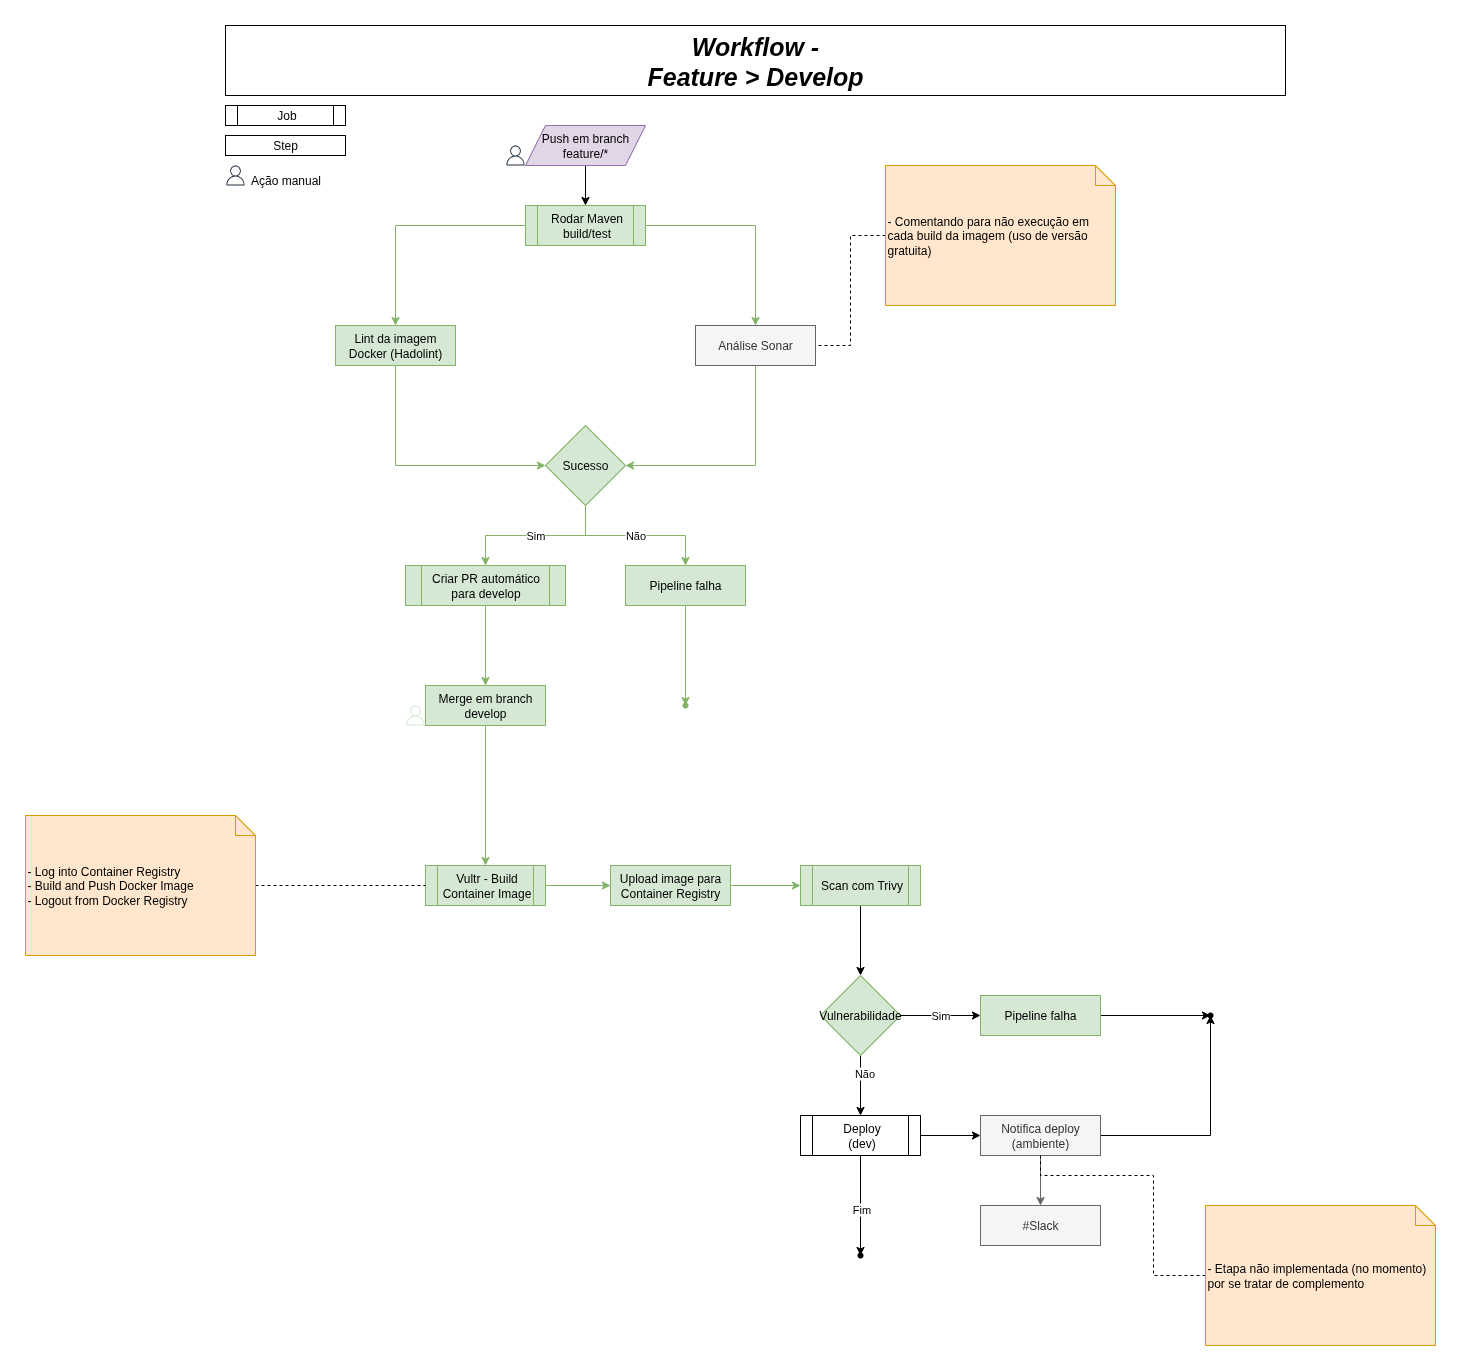

The diagram above was exported from draw.io. Its source (the exported page's mxGraphModel, read from the mxfile embedded in the PNG):
<mxGraphModel dx="3543" dy="1770" grid="1" gridSize="10" guides="1" tooltips="1" connect="1" arrows="1" fold="1" page="1" pageScale="1" pageWidth="850" pageHeight="1100" math="0" shadow="0">
  <root>
    <mxCell id="0" />
    <mxCell id="1" parent="0" />
    <mxCell id="2" value="Workflow - &lt;br&gt;Feature &amp;gt; Develop" style="rounded=0;whiteSpace=wrap;html=1;fontStyle=3;fontSize=25;" vertex="1" parent="1">
      <mxGeometry x="-540" y="40" width="1060" height="70" as="geometry" />
    </mxCell>
    <mxCell id="3" value="" style="edgeStyle=orthogonalEdgeStyle;rounded=0;orthogonalLoop=1;jettySize=auto;html=1;" edge="1" source="4" target="7" parent="1">
      <mxGeometry relative="1" as="geometry" />
    </mxCell>
    <mxCell id="4" value="Push em branch feature/*" style="shape=parallelogram;perimeter=parallelogramPerimeter;whiteSpace=wrap;html=1;fixedSize=1;strokeColor=#9673a6;align=center;verticalAlign=middle;fontFamily=Helvetica;fontSize=12;fillColor=#e1d5e7;" vertex="1" parent="1">
      <mxGeometry x="-240" y="140" width="120" height="40" as="geometry" />
    </mxCell>
    <mxCell id="5" value="" style="edgeStyle=orthogonalEdgeStyle;rounded=0;orthogonalLoop=1;jettySize=auto;html=1;exitX=0;exitY=0.5;exitDx=0;exitDy=0;entryX=0.5;entryY=0;entryDx=0;entryDy=0;fillColor=#d5e8d4;strokeColor=#82b366;" edge="1" source="7" target="9" parent="1">
      <mxGeometry relative="1" as="geometry">
        <Array as="points">
          <mxPoint x="-370" y="240" />
        </Array>
      </mxGeometry>
    </mxCell>
    <mxCell id="6" style="edgeStyle=orthogonalEdgeStyle;rounded=0;orthogonalLoop=1;jettySize=auto;html=1;fillColor=#d5e8d4;strokeColor=#82b366;" edge="1" source="7" target="11" parent="1">
      <mxGeometry relative="1" as="geometry" />
    </mxCell>
    <mxCell id="7" value="Rodar Maven build/test" style="shape=process;whiteSpace=wrap;html=1;backgroundOutline=1;fillColor=#d5e8d4;strokeColor=#82b366;" vertex="1" parent="1">
      <mxGeometry x="-240" y="220" width="120" height="40" as="geometry" />
    </mxCell>
    <mxCell id="8" value="" style="edgeStyle=orthogonalEdgeStyle;rounded=0;orthogonalLoop=1;jettySize=auto;html=1;entryX=0;entryY=0.5;entryDx=0;entryDy=0;fillColor=#d5e8d4;strokeColor=#82b366;" edge="1" source="9" target="14" parent="1">
      <mxGeometry relative="1" as="geometry">
        <mxPoint x="-370" y="440" as="targetPoint" />
        <Array as="points">
          <mxPoint x="-370" y="480" />
        </Array>
      </mxGeometry>
    </mxCell>
    <mxCell id="9" value="Lint da imagem Docker (Hadolint)" style="whiteSpace=wrap;html=1;fillColor=#d5e8d4;strokeColor=#82b366;" vertex="1" parent="1">
      <mxGeometry x="-430" y="340" width="120" height="40" as="geometry" />
    </mxCell>
    <mxCell id="10" style="edgeStyle=orthogonalEdgeStyle;rounded=0;orthogonalLoop=1;jettySize=auto;html=1;entryX=1;entryY=0.5;entryDx=0;entryDy=0;fillColor=#d5e8d4;strokeColor=#82b366;" edge="1" source="11" target="14" parent="1">
      <mxGeometry relative="1" as="geometry">
        <Array as="points">
          <mxPoint x="-10" y="480" />
        </Array>
      </mxGeometry>
    </mxCell>
    <mxCell id="11" value="&lt;span style=&quot;text-wrap-mode: nowrap;&quot;&gt;Análise Sonar&lt;/span&gt;" style="whiteSpace=wrap;html=1;fillColor=#f5f5f5;strokeColor=#666666;fontColor=#333333;" vertex="1" parent="1">
      <mxGeometry x="-70" y="340" width="120" height="40" as="geometry" />
    </mxCell>
    <mxCell id="12" value="Sim" style="edgeStyle=orthogonalEdgeStyle;rounded=0;orthogonalLoop=1;jettySize=auto;html=1;entryX=0.5;entryY=0;entryDx=0;entryDy=0;fillColor=#d5e8d4;strokeColor=#82b366;" edge="1" source="14" target="16" parent="1">
      <mxGeometry relative="1" as="geometry" />
    </mxCell>
    <mxCell id="13" value="Não" style="edgeStyle=orthogonalEdgeStyle;rounded=0;orthogonalLoop=1;jettySize=auto;html=1;fillColor=#d5e8d4;strokeColor=#82b366;" edge="1" source="14" target="18" parent="1">
      <mxGeometry relative="1" as="geometry" />
    </mxCell>
    <mxCell id="14" value="Sucesso" style="rhombus;whiteSpace=wrap;html=1;fillColor=#d5e8d4;strokeColor=#82b366;" vertex="1" parent="1">
      <mxGeometry x="-220" y="440" width="80" height="80" as="geometry" />
    </mxCell>
    <mxCell id="15" value="" style="edgeStyle=orthogonalEdgeStyle;rounded=0;orthogonalLoop=1;jettySize=auto;html=1;fillColor=#d5e8d4;strokeColor=#82b366;" edge="1" source="16" target="21" parent="1">
      <mxGeometry relative="1" as="geometry" />
    </mxCell>
    <mxCell id="16" value="&lt;span style=&quot;text-wrap-mode: nowrap;&quot;&gt;Criar PR automático &lt;br&gt;para develop&lt;/span&gt;" style="shape=process;whiteSpace=wrap;html=1;backgroundOutline=1;fillColor=#d5e8d4;strokeColor=#82b366;" vertex="1" parent="1">
      <mxGeometry x="-360" y="580" width="160" height="40" as="geometry" />
    </mxCell>
    <mxCell id="17" value="" style="edgeStyle=orthogonalEdgeStyle;rounded=0;orthogonalLoop=1;jettySize=auto;html=1;fillColor=#d5e8d4;strokeColor=#82b366;" edge="1" source="18" target="19" parent="1">
      <mxGeometry relative="1" as="geometry" />
    </mxCell>
    <mxCell id="18" value="&lt;span style=&quot;text-wrap-mode: nowrap;&quot;&gt;Pipeline falha&lt;/span&gt;" style="whiteSpace=wrap;html=1;fillColor=#d5e8d4;strokeColor=#82b366;" vertex="1" parent="1">
      <mxGeometry x="-140" y="580" width="120" height="40" as="geometry" />
    </mxCell>
    <mxCell id="19" value="" style="shape=waypoint;sketch=0;size=6;pointerEvents=1;points=[];fillColor=#d5e8d4;resizable=0;rotatable=0;perimeter=centerPerimeter;snapToPoint=1;strokeColor=#82b366;" vertex="1" parent="1">
      <mxGeometry x="-90" y="710" width="20" height="20" as="geometry" />
    </mxCell>
    <mxCell id="20" style="edgeStyle=orthogonalEdgeStyle;rounded=0;orthogonalLoop=1;jettySize=auto;html=1;fillColor=#d5e8d4;strokeColor=#82b366;" edge="1" source="21" target="23" parent="1">
      <mxGeometry relative="1" as="geometry" />
    </mxCell>
    <mxCell id="21" value="Merge em branch develop" style="whiteSpace=wrap;html=1;fillColor=#d5e8d4;strokeColor=#82b366;" vertex="1" parent="1">
      <mxGeometry x="-340" y="700" width="120" height="40" as="geometry" />
    </mxCell>
    <mxCell id="22" value="" style="edgeStyle=orthogonalEdgeStyle;rounded=0;orthogonalLoop=1;jettySize=auto;html=1;fillColor=#d5e8d4;strokeColor=#82b366;" edge="1" source="23" target="27" parent="1">
      <mxGeometry relative="1" as="geometry" />
    </mxCell>
    <mxCell id="23" value="Vultr - Build &lt;br&gt;Container Image" style="shape=process;whiteSpace=wrap;html=1;backgroundOutline=1;fillColor=#d5e8d4;strokeColor=#82b366;" vertex="1" parent="1">
      <mxGeometry x="-340" y="880" width="120" height="40" as="geometry" />
    </mxCell>
    <mxCell id="24" value="" style="edgeStyle=orthogonalEdgeStyle;rounded=0;orthogonalLoop=1;jettySize=auto;html=1;" edge="1" source="25" target="31" parent="1">
      <mxGeometry relative="1" as="geometry" />
    </mxCell>
    <mxCell id="25" value="&lt;span style=&quot;text-wrap-mode: nowrap;&quot;&gt;Scan com Trivy&lt;/span&gt;" style="shape=process;whiteSpace=wrap;html=1;backgroundOutline=1;fillColor=#d5e8d4;strokeColor=#82b366;" vertex="1" parent="1">
      <mxGeometry x="35" y="880" width="120" height="40" as="geometry" />
    </mxCell>
    <mxCell id="26" value="" style="edgeStyle=orthogonalEdgeStyle;rounded=0;orthogonalLoop=1;jettySize=auto;html=1;fillColor=#d5e8d4;strokeColor=#82b366;" edge="1" source="27" target="25" parent="1">
      <mxGeometry relative="1" as="geometry" />
    </mxCell>
    <mxCell id="27" value="Upload image para Container Registry" style="whiteSpace=wrap;html=1;fillColor=#d5e8d4;strokeColor=#82b366;" vertex="1" parent="1">
      <mxGeometry x="-155" y="880" width="120" height="40" as="geometry" />
    </mxCell>
    <mxCell id="28" value="Sim" style="edgeStyle=orthogonalEdgeStyle;rounded=0;orthogonalLoop=1;jettySize=auto;html=1;" edge="1" source="31" target="33" parent="1">
      <mxGeometry relative="1" as="geometry" />
    </mxCell>
    <mxCell id="29" value="" style="edgeStyle=orthogonalEdgeStyle;rounded=0;orthogonalLoop=1;jettySize=auto;html=1;" edge="1" source="31" target="38" parent="1">
      <mxGeometry relative="1" as="geometry" />
    </mxCell>
    <mxCell id="30" value="Não" style="edgeLabel;html=1;align=center;verticalAlign=middle;resizable=0;points=[];" vertex="1" connectable="0" parent="29">
      <mxGeometry x="-0.4063" y="2" relative="1" as="geometry">
        <mxPoint as="offset" />
      </mxGeometry>
    </mxCell>
    <mxCell id="31" value="Vulnerabilidade" style="rhombus;whiteSpace=wrap;html=1;fillColor=#d5e8d4;strokeColor=#82b366;" vertex="1" parent="1">
      <mxGeometry x="55" y="990" width="80" height="80" as="geometry" />
    </mxCell>
    <mxCell id="32" value="" style="edgeStyle=orthogonalEdgeStyle;rounded=0;orthogonalLoop=1;jettySize=auto;html=1;" edge="1" source="33" target="34" parent="1">
      <mxGeometry relative="1" as="geometry" />
    </mxCell>
    <mxCell id="33" value="&lt;span style=&quot;text-wrap-mode: nowrap;&quot;&gt;Pipeline falha&lt;/span&gt;" style="whiteSpace=wrap;html=1;fillColor=#d5e8d4;strokeColor=#82b366;" vertex="1" parent="1">
      <mxGeometry x="215" y="1010" width="120" height="40" as="geometry" />
    </mxCell>
    <mxCell id="34" value="" style="shape=waypoint;sketch=0;size=6;pointerEvents=1;points=[];fillColor=default;resizable=0;rotatable=0;perimeter=centerPerimeter;snapToPoint=1;" vertex="1" parent="1">
      <mxGeometry x="435" y="1020" width="20" height="20" as="geometry" />
    </mxCell>
    <mxCell id="35" value="" style="edgeStyle=orthogonalEdgeStyle;rounded=0;orthogonalLoop=1;jettySize=auto;html=1;" edge="1" source="38" target="39" parent="1">
      <mxGeometry relative="1" as="geometry" />
    </mxCell>
    <mxCell id="36" value="Fim" style="edgeLabel;html=1;align=center;verticalAlign=middle;resizable=0;points=[];" vertex="1" connectable="0" parent="35">
      <mxGeometry x="0.04" y="-1" relative="1" as="geometry">
        <mxPoint y="-1" as="offset" />
      </mxGeometry>
    </mxCell>
    <mxCell id="37" style="edgeStyle=orthogonalEdgeStyle;rounded=0;orthogonalLoop=1;jettySize=auto;html=1;entryX=0;entryY=0.5;entryDx=0;entryDy=0;" edge="1" source="38" target="46" parent="1">
      <mxGeometry relative="1" as="geometry" />
    </mxCell>
    <mxCell id="38" value="Deploy&lt;div&gt;(dev)&lt;/div&gt;" style="shape=process;whiteSpace=wrap;html=1;backgroundOutline=1;" vertex="1" parent="1">
      <mxGeometry x="35" y="1130" width="120" height="40" as="geometry" />
    </mxCell>
    <mxCell id="39" value="" style="shape=waypoint;sketch=0;size=6;pointerEvents=1;points=[];fillColor=default;resizable=0;rotatable=0;perimeter=centerPerimeter;snapToPoint=1;" vertex="1" parent="1">
      <mxGeometry x="85" y="1260" width="20" height="20" as="geometry" />
    </mxCell>
    <mxCell id="40" value="Job" style="shape=process;whiteSpace=wrap;html=1;backgroundOutline=1;" vertex="1" parent="1">
      <mxGeometry x="-540" y="120" width="120" height="20" as="geometry" />
    </mxCell>
    <mxCell id="41" value="Step" style="whiteSpace=wrap;html=1;" vertex="1" parent="1">
      <mxGeometry x="-540" y="150" width="120" height="20" as="geometry" />
    </mxCell>
    <mxCell id="42" value="" style="sketch=0;outlineConnect=0;fillColor=#d5e8d4;strokeColor=#82b366;dashed=0;verticalLabelPosition=bottom;verticalAlign=top;align=center;html=1;fontSize=12;fontStyle=0;aspect=fixed;pointerEvents=1;shape=mxgraph.aws4.user;" vertex="1" parent="1">
      <mxGeometry x="-360" y="720" width="20" height="20" as="geometry" />
    </mxCell>
    <mxCell id="43" value="" style="sketch=0;outlineConnect=0;fontColor=#232F3E;gradientColor=none;fillColor=#232F3D;strokeColor=none;dashed=0;verticalLabelPosition=bottom;verticalAlign=top;align=center;html=1;fontSize=12;fontStyle=0;aspect=fixed;pointerEvents=1;shape=mxgraph.aws4.user;" vertex="1" parent="1">
      <mxGeometry x="-260" y="160" width="20" height="20" as="geometry" />
    </mxCell>
    <mxCell id="44" style="edgeStyle=orthogonalEdgeStyle;rounded=0;orthogonalLoop=1;jettySize=auto;html=1;" edge="1" source="46" target="34" parent="1">
      <mxGeometry relative="1" as="geometry" />
    </mxCell>
    <mxCell id="45" value="" style="edgeStyle=orthogonalEdgeStyle;rounded=0;orthogonalLoop=1;jettySize=auto;html=1;fillColor=#f5f5f5;strokeColor=#666666;" edge="1" source="46" target="49" parent="1">
      <mxGeometry relative="1" as="geometry" />
    </mxCell>
    <mxCell id="46" value="&lt;span style=&quot;text-wrap-mode: nowrap;&quot;&gt;Notifica deploy &lt;br&gt;(ambiente)&lt;/span&gt;" style="whiteSpace=wrap;html=1;fillColor=#f5f5f5;strokeColor=#666666;fontColor=#333333;" vertex="1" parent="1">
      <mxGeometry x="215" y="1130" width="120" height="40" as="geometry" />
    </mxCell>
    <mxCell id="47" style="edgeStyle=orthogonalEdgeStyle;rounded=0;orthogonalLoop=1;jettySize=auto;html=1;dashed=1;endArrow=none;endFill=0;" edge="1" source="48" target="23" parent="1">
      <mxGeometry relative="1" as="geometry" />
    </mxCell>
    <mxCell id="48" value="&lt;div&gt;&lt;span style=&quot;background-color: transparent; color: light-dark(rgb(0, 0, 0), rgb(255, 255, 255));&quot;&gt;- Log into Container Registry&lt;/span&gt;&lt;/div&gt;&lt;div&gt;- Build and Push Docker Image&lt;/div&gt;&lt;div&gt;- Logout from Docker Registry&lt;/div&gt;" style="shape=note;size=20;whiteSpace=wrap;html=1;align=left;fillColor=#ffe6cc;strokeColor=#d79b00;" vertex="1" parent="1">
      <mxGeometry x="-740" y="830" width="230" height="140" as="geometry" />
    </mxCell>
    <mxCell id="49" value="&lt;span style=&quot;text-wrap-mode: nowrap;&quot;&gt;#Slack&lt;/span&gt;" style="whiteSpace=wrap;html=1;fillColor=#f5f5f5;strokeColor=#666666;fontColor=#333333;" vertex="1" parent="1">
      <mxGeometry x="215" y="1220" width="120" height="40" as="geometry" />
    </mxCell>
    <mxCell id="50" style="edgeStyle=orthogonalEdgeStyle;rounded=0;orthogonalLoop=1;jettySize=auto;html=1;dashed=1;endArrow=none;endFill=0;entryX=1;entryY=0.5;entryDx=0;entryDy=0;" edge="1" source="51" target="11" parent="1">
      <mxGeometry relative="1" as="geometry">
        <mxPoint x="520" y="250" as="targetPoint" />
      </mxGeometry>
    </mxCell>
    <mxCell id="51" value="&lt;div&gt;- Comentando para não execução em cada build da imagem (uso de versão gratuita)&lt;/div&gt;" style="shape=note;size=20;whiteSpace=wrap;html=1;align=left;fillColor=#ffe6cc;strokeColor=#d79b00;" vertex="1" parent="1">
      <mxGeometry x="120" y="180" width="230" height="140" as="geometry" />
    </mxCell>
    <mxCell id="52" style="edgeStyle=orthogonalEdgeStyle;rounded=0;orthogonalLoop=1;jettySize=auto;html=1;dashed=1;endArrow=none;endFill=0;entryX=0.5;entryY=1;entryDx=0;entryDy=0;" edge="1" source="53" target="46" parent="1">
      <mxGeometry relative="1" as="geometry">
        <mxPoint x="370" y="1400" as="targetPoint" />
        <Array as="points">
          <mxPoint x="388" y="1290" />
          <mxPoint x="388" y="1190" />
          <mxPoint x="275" y="1190" />
        </Array>
      </mxGeometry>
    </mxCell>
    <mxCell id="53" value="&lt;div&gt;- Etapa não implementada (no momento) por se tratar de complemento&lt;/div&gt;" style="shape=note;size=20;whiteSpace=wrap;html=1;align=left;fillColor=#ffe6cc;strokeColor=#d79b00;" vertex="1" parent="1">
      <mxGeometry x="440" y="1220" width="230" height="140" as="geometry" />
    </mxCell>
    <mxCell id="54" value="" style="sketch=0;outlineConnect=0;fontColor=#232F3E;gradientColor=none;fillColor=#232F3D;strokeColor=none;dashed=0;verticalLabelPosition=bottom;verticalAlign=top;align=center;html=1;fontSize=12;fontStyle=0;aspect=fixed;pointerEvents=1;shape=mxgraph.aws4.user;" vertex="1" parent="1">
      <mxGeometry x="-540" y="180" width="20" height="20" as="geometry" />
    </mxCell>
    <mxCell id="55" value="Ação manual" style="text;html=1;align=center;verticalAlign=middle;resizable=0;points=[];autosize=1;strokeColor=none;fillColor=none;" vertex="1" parent="1">
      <mxGeometry x="-525" y="180" width="90" height="30" as="geometry" />
    </mxCell>
  </root>
</mxGraphModel>